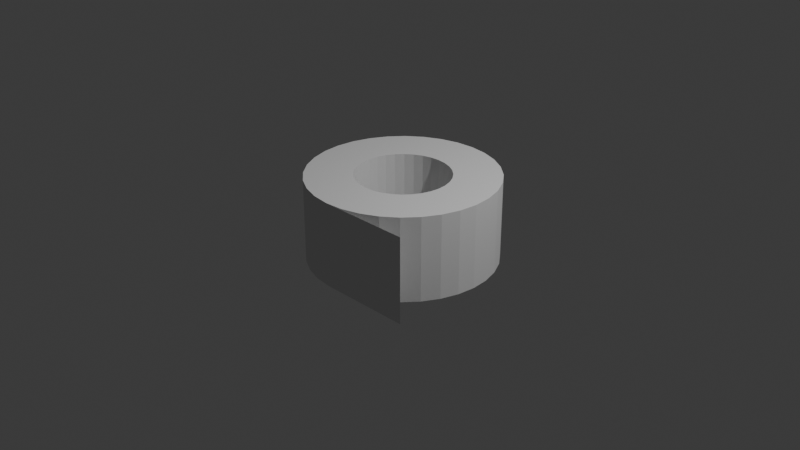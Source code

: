 # Source: tape_roll.blend  (saved by Blender 5.0.119; exported with 4.5.12 LTS)
import bpy
from mathutils import Matrix  # noqa: F401  (used for matrix-valued properties, if any)

bpy.ops.wm.read_factory_settings(use_empty=True)
scene = bpy.context.scene
scene.name = 'Scene'

# ---- collections
col_collection = bpy.data.collections.new('Collection'); scene.collection.children.link(col_collection)

# ---- world
world_world = bpy.data.worlds.new('World'); scene.world = world_world
world_world.use_nodes = True; world_world.node_tree.nodes.clear()
_N = world_world.node_tree.nodes; _L = world_world.node_tree.links
n0 = _N.new('ShaderNodeOutputWorld'); n0.name = 'World Output'; n0.location = (200, 100)
n1 = _N.new('ShaderNodeBackground'); n1.name = 'Background'; n1.location = (-200, 100)
n1.inputs[0].default_value = (0.05088, 0.05088, 0.05088, 1.0)
_L.new(n1.outputs[0], n0.inputs[0])
n0.is_active_output = True
world_world.color = (0.05088, 0.05088, 0.05088)
world_world.sun_shadow_jitter_overblur = 0.0

# ---- cameras
cam_camera = bpy.data.cameras.new('Camera')
cam_camera.clip_end = 100.0
cam_camera.ortho_scale = 7.314

# ---- lights
light_light = bpy.data.lights.new('Light', 'POINT')
light_light.energy = 1000.0
light_light.shadow_soft_size = 0.1

# ---- meshes
me_cylinder = bpy.data.meshes.new('Cylinder')
me_cylinder.from_pydata([(0.0, 1.0, -0.4486), (0.0, 1.0, 0.4486), (0.1951, 0.9808, -0.4486), (0.1951, 0.9808, 0.4486), (0.3827, 0.9239, -0.4486), (0.3827, 0.9239, 0.4486), (0.5556, 0.8315, -0.4486), (0.5556, 0.8315, 0.4486), (0.7071, 0.7071, -0.4486), (0.7071, 0.7071, 0.4486), (0.8315, 0.5556, -0.4486), (0.8315, 0.5556, 0.4486), (0.9239, 0.3827, -0.4486), (0.9239, 0.3827, 0.4486), (0.9808, 0.1951, -0.4486), (0.9808, 0.1951, 0.4486), (1.0, 0.0, -0.4486), (1.0, 0.0, 0.4486), (0.9808, -0.1951, -0.4486), (0.9808, -0.1951, 0.4486), (0.9239, -0.3827, -0.4486), (0.9239, -0.3827, 0.4486), (0.8315, -0.5556, -0.4486), (0.8315, -0.5556, 0.4486), (0.7071, -0.7071, -0.4486), (0.7071, -0.7071, 0.4486), (0.5556, -0.8315, -0.4486), (0.5556, -0.8315, 0.4486), (0.3827, -0.9239, -0.4486), (0.3827, -0.9239, 0.4486), (0.1951, -0.9808, -0.4486), (0.1951, -0.9808, 0.4486), (0.0, -1.0, -0.4486), (0.0, -1.0, 0.4486), (-0.1951, -0.9808, -0.4486), (-0.1951, -0.9808, 0.4486), (-0.3827, -0.9239, -0.4486), (-0.3827, -0.9239, 0.4486), (-0.5556, -0.8315, -0.4486), (-0.5556, -0.8315, 0.4486), (-0.7071, -0.7071, -0.4486), (-0.7071, -0.7071, 0.4486), (-0.8315, -0.5556, -0.4486), (-0.8315, -0.5556, 0.4486), (-0.9239, -0.3827, -0.4486), (-0.9239, -0.3827, 0.4486), (-0.9808, -0.1951, -0.4486), (-0.9808, -0.1951, 0.4486), (-1.0, 0.0, -0.4486), (-1.0, 0.0, 0.4486), (-0.9808, 0.1951, -0.4486), (-0.9808, 0.1951, 0.4486), (-0.9239, 0.3827, -0.4486), (-0.9239, 0.3827, 0.4486), (-0.8315, 0.5556, -0.4486), (-0.8315, 0.5556, 0.4486), (-0.7071, 0.7071, -0.4486), (-0.7071, 0.7071, 0.4486), (-0.5556, 0.8315, -0.4486), (-0.5556, 0.8315, 0.4486), (-0.3827, 0.9239, -0.4486), (-0.3827, 0.9239, 0.4486), (-0.1951, 0.9808, -0.4486), (-0.1951, 0.9808, 0.4486), (-0.5, 0.0, 0.4486), (-0.4619, -0.1913, 0.4486), (-0.4904, -0.09755, 0.4486), (-0.4904, 0.09755, 0.4486), (-0.3536, -0.3536, 0.4486), (-0.4157, -0.2778, 0.4486), (-0.4157, 0.2778, 0.4486), (-0.4619, 0.1913, 0.4486), (-0.2778, -0.4157, 0.4486), (-0.2778, 0.4157, 0.4486), (-0.09755, 0.4904, 0.4486), (0.1913, 0.4619, 0.4486), (0.09755, 0.4904, 0.4486), (0.0, 0.5, 0.4486), (-0.1913, -0.4619, 0.4486), (-0.1913, 0.4619, 0.4486), (-0.3536, 0.3536, 0.4486), (-0.09755, -0.4904, 0.4486), (0.09755, -0.4904, 0.4486), (0.0, -0.5, 0.4486), (0.2778, -0.4157, 0.4486), (0.2778, 0.4157, 0.4486), (0.1913, -0.4619, 0.4486), (0.3536, 0.3536, 0.4486), (0.4157, -0.2778, 0.4486), (0.4157, 0.2778, 0.4486), (0.5, 0.0, 0.4486), (0.4904, 0.09755, 0.4486), (0.4904, -0.09755, 0.4486), (0.4619, 0.1913, 0.4486), (0.4619, -0.1913, 0.4486), (0.3536, -0.3536, 0.4486), (-0.09755, 0.4904, -0.4486), (0.0, 0.5, -0.4486), (0.09755, 0.4904, -0.4486), (0.09755, -0.4904, -0.4486), (0.2778, -0.4157, -0.4486), (0.1913, -0.4619, -0.4486), (0.2778, 0.4157, -0.4486), (0.1913, 0.4619, -0.4486), (0.4157, -0.2778, -0.4486), (0.4157, 0.2778, -0.4486), (0.5, 0.0, -0.4486), (0.4904, 0.09755, -0.4486), (0.4904, -0.09755, -0.4486), (0.4619, 0.1913, -0.4486), (0.4619, -0.1913, -0.4486), (0.3536, 0.3536, -0.4486), (0.3536, -0.3536, -0.4486), (-0.5, 0.0, -0.4486), (-0.4619, -0.1913, -0.4486), (-0.4904, -0.09755, -0.4486), (-0.4904, 0.09755, -0.4486), (-0.4157, -0.2778, -0.4486), (-0.4157, 0.2778, -0.4486), (-0.3536, -0.3536, -0.4486), (-0.4619, 0.1913, -0.4486), (-0.1913, 0.4619, -0.4486), (-0.2778, -0.4157, -0.4486), (-0.2778, 0.4157, -0.4486), (0.0, -0.5, -0.4486), (-0.09755, -0.4904, -0.4486), (-0.1913, -0.4619, -0.4486), (-0.3536, 0.3536, -0.4486), (-0.2778, -0.4157, 0.3032), (-0.09755, -0.4904, 0.3032), (-0.1913, -0.4619, 0.3032), (0.4157, -0.2778, 0.3032), (0.4904, -0.09755, 0.3032), (0.4619, -0.1913, 0.3032), (0.09755, 0.4904, 0.3032), (0.1913, 0.4619, 0.3032), (0.2778, 0.4157, 0.3032), (-0.4904, 0.09755, 0.3032), (-0.4619, 0.1913, 0.3032), (-0.4157, 0.2778, 0.3032), (-0.4619, -0.1913, 0.3032), (-0.4157, -0.2778, 0.3032), (-0.3536, -0.3536, 0.3032), (0.09755, -0.4904, 0.3032), (0.0, -0.5, 0.3032), (0.1913, -0.4619, 0.3032), (0.3536, -0.3536, 0.3032), (0.2778, -0.4157, 0.3032), (0.5, 0.0, 0.3032), (0.4904, 0.09755, 0.3032), (-0.5, 0.0, 0.3032), (-0.4904, -0.09755, 0.3032), (-0.2778, 0.4157, 0.3032), (-0.3536, 0.3536, 0.3032), (0.0, 0.5, 0.3032), (-0.09755, 0.4904, 0.3032), (0.3536, 0.3536, 0.3032), (0.4619, 0.1913, 0.3032), (0.4157, 0.2778, 0.3032), (-0.1913, 0.4619, 0.3032), (-0.5, 0.0, -0.3032), (-0.4619, 0.1913, -0.3032), (-0.4904, 0.09755, -0.3032), (0.0, 0.5, -0.3032), (0.1913, 0.4619, -0.3032), (0.09755, 0.4904, -0.3032), (0.4619, -0.1913, -0.3032), (0.4904, -0.09755, -0.3032), (0.5, 0.0, -0.3032), (-0.1913, -0.4619, -0.3032), (-0.09755, -0.4904, -0.3032), (0.0, -0.5, -0.3032), (-0.4619, -0.1913, -0.3032), (-0.4904, -0.09755, -0.3032), (-0.4157, -0.2778, -0.3032), (-0.3536, 0.3536, -0.3032), (-0.4157, 0.2778, -0.3032), (-0.09755, 0.4904, -0.3032), (-0.1913, 0.4619, -0.3032), (0.2778, 0.4157, -0.3032), (0.4157, 0.2778, -0.3032), (0.3536, 0.3536, -0.3032), (-0.2778, 0.4157, -0.3032), (-0.2778, -0.4157, -0.3032), (-0.3536, -0.3536, -0.3032), (0.1913, -0.4619, -0.3032), (0.09755, -0.4904, -0.3032), (0.3536, -0.3536, -0.3032), (0.4157, -0.2778, -0.3032), (0.4904, 0.09755, -0.3032), (0.4619, 0.1913, -0.3032), (0.2778, -0.4157, -0.3032), (0.1951, -0.9808, -0.4486), (0.1951, -0.9808, 0.4486), (0.9959, -0.9804, -0.4486), (0.9959, -0.9804, 0.4486)], [(30, 192), (31, 193)], [(0, 1, 3, 2), (2, 3, 5, 4), (4, 5, 7, 6), (6, 7, 9, 8), (8, 9, 11, 10), (10, 11, 13, 12), (12, 13, 15, 14), (14, 15, 17, 16), (16, 17, 19, 18), (18, 19, 21, 20), (20, 21, 23, 22), (22, 23, 25, 24), (24, 25, 27, 26), (26, 27, 29, 28), (28, 29, 31, 30), (30, 31, 33, 32), (32, 33, 35, 34), (34, 35, 37, 36), (36, 37, 39, 38), (38, 39, 41, 40), (40, 41, 43, 42), (42, 43, 45, 44), (44, 45, 47, 46), (46, 47, 49, 48), (48, 49, 51, 50), (50, 51, 53, 52), (52, 53, 55, 54), (54, 55, 57, 56), (56, 57, 59, 58), (58, 59, 61, 60), (60, 61, 63, 62), (62, 63, 1, 0), (62, 0, 2, 4, 6, 8, 10, 12, 14, 16, 18, 20, 22, 24, 26, 28, 30, 32, 34, 36, 38, 40, 42, 44, 46, 115, 114, 117, 119, 122, 126, 125, 124, 99, 101, 100, 112, 104, 110, 108, 106, 107, 109, 105, 111, 102, 103, 98, 97, 96), (115, 46, 48, 50, 52, 54, 56, 58, 60, 62, 96, 121, 123, 127, 118, 120, 116, 113), (163, 97, 98, 165), (165, 134, 154, 163), (134, 76, 77, 154), (165, 98, 103, 164), (164, 135, 134, 165), (135, 75, 76, 134), (164, 103, 102, 179), (179, 136, 135, 164), (136, 85, 75, 135), (179, 102, 111, 181), (181, 156, 136, 179), (156, 87, 85, 136), (111, 105, 180, 181), (158, 156, 181, 180), (89, 87, 156, 158), (105, 109, 190, 180), (157, 158, 180, 190), (93, 89, 158, 157), (109, 107, 189, 190), (149, 157, 190, 189), (91, 93, 157, 149), (107, 106, 168, 189), (148, 149, 189, 168), (90, 91, 149, 148), (106, 108, 167, 168), (132, 148, 168, 167), (92, 90, 148, 132), (108, 110, 166, 167), (133, 132, 167, 166), (94, 92, 132, 133), (110, 104, 188, 166), (131, 133, 166, 188), (88, 94, 133, 131), (104, 112, 187, 188), (146, 131, 188, 187), (95, 88, 131, 146), (112, 100, 191, 187), (147, 146, 187, 191), (84, 95, 146, 147), (100, 101, 185, 191), (145, 147, 191, 185), (86, 84, 147, 145), (101, 99, 186, 185), (143, 145, 185, 186), (82, 86, 145, 143), (99, 124, 171, 186), (144, 143, 186, 171), (83, 82, 143, 144), (124, 125, 170, 171), (129, 144, 171, 170), (81, 83, 144, 129), (125, 126, 169, 170), (130, 129, 170, 169), (78, 81, 129, 130), (126, 122, 183, 169), (128, 130, 169, 183), (72, 78, 130, 128), (122, 119, 184, 183), (142, 128, 183, 184), (68, 72, 128, 142), (184, 119, 117, 174), (174, 141, 142, 184), (141, 69, 68, 142), (174, 117, 114, 172), (172, 140, 141, 174), (140, 65, 69, 141), (172, 114, 115, 173), (173, 151, 140, 172), (151, 66, 65, 140), (173, 115, 113, 160), (160, 150, 151, 173), (150, 64, 66, 151), (160, 113, 116, 162), (162, 137, 150, 160), (137, 67, 64, 150), (162, 116, 120, 161), (161, 138, 137, 162), (138, 71, 67, 137), (161, 120, 118, 176), (176, 139, 138, 161), (139, 70, 71, 138), (176, 118, 127, 175), (175, 153, 139, 176), (153, 80, 70, 139), (175, 127, 123, 182), (182, 152, 153, 175), (152, 73, 80, 153), (182, 123, 121, 178), (178, 159, 152, 182), (159, 79, 73, 152), (178, 121, 96, 177), (177, 155, 159, 178), (155, 74, 79, 159), (177, 96, 97, 163), (163, 154, 155, 177), (154, 77, 74, 155), (82, 83, 33, 31), (94, 88, 23, 21), (87, 89, 11, 9), (23, 88, 95, 25), (27, 84, 86, 29), (59, 57, 80, 73), (79, 74, 63, 61), (77, 76, 3, 1), (15, 91, 90, 17), (43, 69, 65, 45), (70, 80, 57, 55), (95, 84, 27, 25), (71, 70, 55, 53), (93, 91, 15, 13), (64, 67, 51, 49), (45, 65, 66, 47), (85, 87, 9, 7), (78, 72, 39, 37), (63, 74, 77, 1), (35, 33, 83, 81), (3, 76, 75, 5), (67, 71, 53, 51), (90, 92, 19, 17), (7, 5, 75, 85), (72, 68, 41, 39), (41, 68, 69, 43), (73, 79, 61, 59), (81, 78, 37, 35), (29, 86, 82, 31), (66, 64, 49, 47), (92, 94, 21, 19), (89, 93, 13, 11), (33, 32, 194, 195)])
_uv = me_cylinder.uv_layers.new(name='UVMap')
_uv.uv.foreach_set('vector', [1.0, 0.5, 1.0, 1.0, 0.9688, 1.0, 0.9688, 0.5, 0.9688, 0.5, 0.9688, 1.0, 0.9375, 1.0, 0.9375, 0.5, 0.9375, 0.5, 0.9375, 1.0, 0.9062, 1.0, 0.9062, 0.5, 0.9062, 0.5, 0.9062, 1.0, 0.875, 1.0, 0.875, 0.5, 0.875, 0.5, 0.875, 1.0, 0.8438, 1.0, 0.8438, 0.5, 0.8438, 0.5, 0.8438, 1.0, 0.8125, 1.0, 0.8125, 0.5, 0.8125, 0.5, 0.8125, 1.0, 0.7812, 1.0, 0.7812, 0.5, 0.7812, 0.5, 0.7812, 1.0, 0.75, 1.0, 0.75, 0.5, 0.75, 0.5, 0.75, 1.0, 0.7188, 1.0, 0.7188, 0.5, 0.7188, 0.5, 0.7188, 1.0, 0.6875, 1.0, 0.6875, 0.5, 0.6875, 0.5, 0.6875, 1.0, 0.6562, 1.0, 0.6562, 0.5, 0.6562, 0.5, 0.6562, 1.0, 0.625, 1.0, 0.625, 0.5, 0.625, 0.5, 0.625, 1.0, 0.5938, 1.0, 0.5938, 0.5, 0.5938, 0.5, 0.5938, 1.0, 0.5625, 1.0, 0.5625, 0.5, 0.5625, 0.5, 0.5625, 1.0, 0.5312, 1.0, 0.5312, 0.5, 0.5312, 0.5, 0.5312, 1.0, 0.5, 1.0, 0.5, 0.5, 0.5, 0.5, 0.5, 1.0, 0.4688, 1.0, 0.4688, 0.5, 0.4688, 0.5, 0.4688, 1.0, 0.4375, 1.0, 0.4375, 0.5, 0.4375, 0.5, 0.4375, 1.0, 0.4062, 1.0, 0.4062, 0.5, 0.4062, 0.5, 0.4062, 1.0, 0.375, 1.0, 0.375, 0.5, 0.375, 0.5, 0.375, 1.0, 0.3438, 1.0, 0.3438, 0.5, 0.3438, 0.5, 0.3438, 1.0, 0.3125, 1.0, 0.3125, 0.5, 0.3125, 0.5, 0.3125, 1.0, 0.2812, 1.0, 0.2812, 0.5, 0.2812, 0.5, 0.2812, 1.0, 0.25, 1.0, 0.25, 0.5, 0.25, 0.5, 0.25, 1.0, 0.2188, 1.0, 0.2188, 0.5, 0.2188, 0.5, 0.2188, 1.0, 0.1875, 1.0, 0.1875, 0.5, 0.1875, 0.5, 0.1875, 1.0, 0.1562, 1.0, 0.1562, 0.5, 0.1562, 0.5, 0.1562, 1.0, 0.125, 1.0, 0.125, 0.5, 0.125, 0.5, 0.125, 1.0, 0.09375, 1.0, 0.09375, 0.5, 0.09375, 0.5, 0.09375, 1.0, 0.0625, 1.0, 0.0625, 0.5, 0.0625, 0.5, 0.0625, 1.0, 0.03125, 1.0, 0.03125, 0.5, 0.03125, 0.5, 0.03125, 1.0, 0.0, 1.0, 0.0, 0.5, 0.7032, 0.4854, 0.75, 0.49, 0.7968, 0.4854, 0.8418, 0.4717, 0.8833, 0.4496, 0.9197, 0.4197, 0.9496, 0.3833, 0.9717, 0.3418, 0.9854, 0.2968, 0.99, 0.25, 0.9854, 0.2032, 0.9717, 0.1582, 0.9496, 0.1167, 0.9197, 0.08029, 0.8833, 0.05045, 0.8418, 0.02827, 0.7968, 0.01461, 0.75, 0.01, 0.7032, 0.01461, 0.6582, 0.02827, 0.6167, 0.05045, 0.5803, 0.08029, 0.5504, 0.1167, 0.5283, 0.1582, 0.5146, 0.2032, 0.6323, 0.2266, 0.6391, 0.2041, 0.6502, 0.1833, 0.6651, 0.1651, 0.6833, 0.1502, 0.7041, 0.1391, 0.7266, 0.1323, 0.75, 0.13, 0.7734, 0.1323, 0.7959, 0.1391, 0.8167, 0.1502, 0.8349, 0.1651, 0.8498, 0.1833, 0.8609, 0.2041, 0.8677, 0.2266, 0.87, 0.25, 0.8677, 0.2734, 0.8609, 0.2959, 0.8498, 0.3167, 0.8349, 0.3349, 0.8167, 0.3498, 0.7959, 0.3609, 0.7734, 0.3677, 0.75, 0.37, 0.7266, 0.3677, 0.6323, 0.2266, 0.5146, 0.2032, 0.51, 0.25, 0.5146, 0.2968, 0.5283, 0.3418, 0.5504, 0.3833, 0.5803, 0.4197, 0.6167, 0.4496, 0.6582, 0.4717, 0.7032, 0.4854, 0.7266, 0.3677, 0.7041, 0.3609, 0.6833, 0.3498, 0.6651, 0.3349, 0.6502, 0.3167, 0.6391, 0.2959, 0.6323, 0.2734, 0.63, 0.25, 1.0, 0.6655, 1.0, 0.625, 0.9688, 0.625, 0.9688, 0.6655, 0.9688, 0.6655, 0.9688, 0.8345, 1.0, 0.8345, 1.0, 0.6655, 0.9688, 0.8345, 0.9688, 0.875, 1.0, 0.875, 1.0, 0.8345, 0.9688, 0.6655, 0.9688, 0.625, 0.9375, 0.625, 0.9375, 0.6655, 0.9375, 0.6655, 0.9375, 0.8345, 0.9688, 0.8345, 0.9688, 0.6655, 0.9375, 0.8345, 0.9375, 0.875, 0.9688, 0.875, 0.9688, 0.8345, 0.9375, 0.6655, 0.9375, 0.625, 0.9062, 0.625, 0.9062, 0.6655, 0.9062, 0.6655, 0.9062, 0.8345, 0.9375, 0.8345, 0.9375, 0.6655, 0.9062, 0.8345, 0.9062, 0.875, 0.9375, 0.875, 0.9375, 0.8345, 0.9062, 0.6655, 0.9062, 0.625, 0.875, 0.625, 0.875, 0.6655, 0.875, 0.6655, 0.875, 0.8345, 0.9062, 0.8345, 0.9062, 0.6655, 0.875, 0.8345, 0.875, 0.875, 0.9062, 0.875, 0.9062, 0.8345, 0.875, 0.625, 0.8438, 0.625, 0.8438, 0.6655, 0.875, 0.6655, 0.8438, 0.8345, 0.875, 0.8345, 0.875, 0.6655, 0.8438, 0.6655, 0.8438, 0.875, 0.875, 0.875, 0.875, 0.8345, 0.8438, 0.8345, 0.8438, 0.625, 0.8125, 0.625, 0.8125, 0.6655, 0.8438, 0.6655, 0.8125, 0.8345, 0.8438, 0.8345, 0.8438, 0.6655, 0.8125, 0.6655, 0.8125, 0.875, 0.8438, 0.875, 0.8438, 0.8345, 0.8125, 0.8345, 0.8125, 0.625, 0.7812, 0.625, 0.7812, 0.6655, 0.8125, 0.6655, 0.7812, 0.8345, 0.8125, 0.8345, 0.8125, 0.6655, 0.7812, 0.6655, 0.7812, 0.875, 0.8125, 0.875, 0.8125, 0.8345, 0.7812, 0.8345, 0.7812, 0.625, 0.75, 0.625, 0.75, 0.6655, 0.7812, 0.6655, 0.75, 0.8345, 0.7812, 0.8345, 0.7812, 0.6655, 0.75, 0.6655, 0.75, 0.875, 0.7812, 0.875, 0.7812, 0.8345, 0.75, 0.8345, 0.75, 0.625, 0.7188, 0.625, 0.7188, 0.6655, 0.75, 0.6655, 0.7188, 0.8345, 0.75, 0.8345, 0.75, 0.6655, 0.7188, 0.6655, 0.7188, 0.875, 0.75, 0.875, 0.75, 0.8345, 0.7188, 0.8345, 0.7188, 0.625, 0.6875, 0.625, 0.6875, 0.6655, 0.7188, 0.6655, 0.6875, 0.8345, 0.7188, 0.8345, 0.7188, 0.6655, 0.6875, 0.6655, 0.6875, 0.875, 0.7188, 0.875, 0.7188, 0.8345, 0.6875, 0.8345, 0.6875, 0.625, 0.6562, 0.625, 0.6562, 0.6655, 0.6875, 0.6655, 0.6562, 0.8345, 0.6875, 0.8345, 0.6875, 0.6655, 0.6562, 0.6655, 0.6562, 0.875, 0.6875, 0.875, 0.6875, 0.8345, 0.6562, 0.8345, 0.6562, 0.625, 0.625, 0.625, 0.625, 0.6655, 0.6562, 0.6655, 0.625, 0.8345, 0.6562, 0.8345, 0.6562, 0.6655, 0.625, 0.6655, 0.625, 0.875, 0.6562, 0.875, 0.6562, 0.8345, 0.625, 0.8345, 0.625, 0.625, 0.5938, 0.625, 0.5938, 0.6655, 0.625, 0.6655, 0.5938, 0.8345, 0.625, 0.8345, 0.625, 0.6655, 0.5938, 0.6655, 0.5938, 0.875, 0.625, 0.875, 0.625, 0.8345, 0.5938, 0.8345, 0.5938, 0.625, 0.5625, 0.625, 0.5625, 0.6655, 0.5938, 0.6655, 0.5625, 0.8345, 0.5938, 0.8345, 0.5938, 0.6655, 0.5625, 0.6655, 0.5625, 0.875, 0.5938, 0.875, 0.5938, 0.8345, 0.5625, 0.8345, 0.5625, 0.625, 0.5312, 0.625, 0.5312, 0.6655, 0.5625, 0.6655, 0.5312, 0.8345, 0.5625, 0.8345, 0.5625, 0.6655, 0.5312, 0.6655, 0.5312, 0.875, 0.5625, 0.875, 0.5625, 0.8345, 0.5312, 0.8345, 0.5312, 0.625, 0.5, 0.625, 0.5, 0.6655, 0.5312, 0.6655, 0.5, 0.8345, 0.5312, 0.8345, 0.5312, 0.6655, 0.5, 0.6655, 0.5, 0.875, 0.5312, 0.875, 0.5312, 0.8345, 0.5, 0.8345, 0.5, 0.625, 0.4688, 0.625, 0.4688, 0.6655, 0.5, 0.6655, 0.4688, 0.8345, 0.5, 0.8345, 0.5, 0.6655, 0.4688, 0.6655, 0.4688, 0.875, 0.5, 0.875, 0.5, 0.8345, 0.4688, 0.8345, 0.4688, 0.625, 0.4375, 0.625, 0.4375, 0.6655, 0.4688, 0.6655, 0.4375, 0.8345, 0.4688, 0.8345, 0.4688, 0.6655, 0.4375, 0.6655, 0.4375, 0.875, 0.4688, 0.875, 0.4688, 0.8345, 0.4375, 0.8345, 0.4375, 0.625, 0.4062, 0.625, 0.4062, 0.6655, 0.4375, 0.6655, 0.4062, 0.8345, 0.4375, 0.8345, 0.4375, 0.6655, 0.4062, 0.6655, 0.4062, 0.875, 0.4375, 0.875, 0.4375, 0.8345, 0.4062, 0.8345, 0.4062, 0.625, 0.375, 0.625, 0.375, 0.6655, 0.4062, 0.6655, 0.375, 0.8345, 0.4062, 0.8345, 0.4062, 0.6655, 0.375, 0.6655, 0.375, 0.875, 0.4062, 0.875, 0.4062, 0.8345, 0.375, 0.8345, 0.375, 0.6655, 0.375, 0.625, 0.3438, 0.625, 0.3438, 0.6655, 0.3438, 0.6655, 0.3438, 0.8345, 0.375, 0.8345, 0.375, 0.6655, 0.3438, 0.8345, 0.3438, 0.875, 0.375, 0.875, 0.375, 0.8345, 0.3438, 0.6655, 0.3438, 0.625, 0.3125, 0.625, 0.3125, 0.6655, 0.3125, 0.6655, 0.3125, 0.8345, 0.3438, 0.8345, 0.3438, 0.6655, 0.3125, 0.8345, 0.3125, 0.875, 0.3438, 0.875, 0.3438, 0.8345, 0.3125, 0.6655, 0.3125, 0.625, 0.2812, 0.625, 0.2812, 0.6655, 0.2812, 0.6655, 0.2812, 0.8345, 0.3125, 0.8345, 0.3125, 0.6655, 0.2812, 0.8345, 0.2812, 0.875, 0.3125, 0.875, 0.3125, 0.8345, 0.2812, 0.6655, 0.2812, 0.625, 0.25, 0.625, 0.25, 0.6655, 0.25, 0.6655, 0.25, 0.8345, 0.2812, 0.8345, 0.2812, 0.6655, 0.25, 0.8345, 0.25, 0.875, 0.2812, 0.875, 0.2812, 0.8345, 0.25, 0.6655, 0.25, 0.625, 0.2188, 0.625, 0.2188, 0.6655, 0.2188, 0.6655, 0.2188, 0.8345, 0.25, 0.8345, 0.25, 0.6655, 0.2188, 0.8345, 0.2188, 0.875, 0.25, 0.875, 0.25, 0.8345, 0.2188, 0.6655, 0.2188, 0.625, 0.1875, 0.625, 0.1875, 0.6655, 0.1875, 0.6655, 0.1875, 0.8345, 0.2188, 0.8345, 0.2188, 0.6655, 0.1875, 0.8345, 0.1875, 0.875, 0.2188, 0.875, 0.2188, 0.8345, 0.1875, 0.6655, 0.1875, 0.625, 0.1562, 0.625, 0.1562, 0.6655, 0.1562, 0.6655, 0.1562, 0.8345, 0.1875, 0.8345, 0.1875, 0.6655, 0.1562, 0.8345, 0.1562, 0.875, 0.1875, 0.875, 0.1875, 0.8345, 0.1562, 0.6655, 0.1562, 0.625, 0.125, 0.625, 0.125, 0.6655, 0.125, 0.6655, 0.125, 0.8345, 0.1562, 0.8345, 0.1562, 0.6655, 0.125, 0.8345, 0.125, 0.875, 0.1562, 0.875, 0.1562, 0.8345, 0.125, 0.6655, 0.125, 0.625, 0.09375, 0.625, 0.09375, 0.6655, 0.09375, 0.6655, 0.09375, 0.8345, 0.125, 0.8345, 0.125, 0.6655, 0.09375, 0.8345, 0.09375, 0.875, 0.125, 0.875, 0.125, 0.8345, 0.09375, 0.6655, 0.09375, 0.625, 0.0625, 0.625, 0.0625, 0.6655, 0.0625, 0.6655, 0.0625, 0.8345, 0.09375, 0.8345, 0.09375, 0.6655, 0.0625, 0.8345, 0.0625, 0.875, 0.09375, 0.875, 0.09375, 0.8345, 0.0625, 0.6655, 0.0625, 0.625, 0.03125, 0.625, 0.03125, 0.6655, 0.03125, 0.6655, 0.03125, 0.8345, 0.0625, 0.8345, 0.0625, 0.6655, 0.03125, 0.8345, 0.03125, 0.875, 0.0625, 0.875, 0.0625, 0.8345, 0.03125, 0.6655, 0.03125, 0.625, 0.0, 0.625, 0.0, 0.6655, 0.0, 0.6655, 0.0, 0.8345, 0.03125, 0.8345, 0.03125, 0.6655, 0.0, 0.8345, 0.0, 0.875, 0.03125, 0.875, 0.03125, 0.8345, 0.2734, 0.1323, 0.25, 0.13, 0.25, 0.01, 0.2968, 0.01461, 0.3609, 0.2041, 0.3498, 0.1833, 0.4496, 0.1167, 0.4717, 0.1582, 0.3349, 0.3349, 0.3498, 0.3167, 0.4496, 0.3833, 0.4197, 0.4197, 0.4496, 0.1167, 0.3498, 0.1833, 0.3349, 0.1651, 0.4197, 0.08029, 0.3833, 0.05045, 0.3167, 0.1502, 0.2959, 0.1391, 0.3418, 0.02827, 0.1167, 0.4496, 0.08029, 0.4197, 0.1651, 0.3349, 0.1833, 0.3498, 0.2041, 0.3609, 0.2266, 0.3677, 0.2032, 0.4854, 0.1582, 0.4717, 0.25, 0.37, 0.2734, 0.3677, 0.2968, 0.4854, 0.25, 0.49, 0.4854, 0.2968, 0.3677, 0.2734, 0.37, 0.25, 0.49, 0.25, 0.05045, 0.1167, 0.1502, 0.1833, 0.1391, 0.2041, 0.02827, 0.1582, 0.1502, 0.3167, 0.1651, 0.3349, 0.08029, 0.4197, 0.05045, 0.3833, 0.3349, 0.1651, 0.3167, 0.1502, 0.3833, 0.05045, 0.4197, 0.08029, 0.1391, 0.2959, 0.1502, 0.3167, 0.05045, 0.3833, 0.02827, 0.3418, 0.3609, 0.2959, 0.3677, 0.2734, 0.4854, 0.2968, 0.4717, 0.3418, 0.13, 0.25, 0.1323, 0.2734, 0.01461, 0.2968, 0.01, 0.25, 0.02827, 0.1582, 0.1391, 0.2041, 0.1323, 0.2266, 0.01461, 0.2032, 0.3167, 0.3498, 0.3349, 0.3349, 0.4197, 0.4197, 0.3833, 0.4496, 0.2041, 0.1391, 0.1833, 0.1502, 0.1167, 0.05045, 0.1582, 0.02827, 0.2032, 0.4854, 0.2266, 0.3677, 0.25, 0.37, 0.25, 0.49, 0.2032, 0.01461, 0.25, 0.01, 0.25, 0.13, 0.2266, 0.1323, 0.2968, 0.4854, 0.2734, 0.3677, 0.2959, 0.3609, 0.3418, 0.4717, 0.1323, 0.2734, 0.1391, 0.2959, 0.02827, 0.3418, 0.01461, 0.2968, 0.37, 0.25, 0.3677, 0.2266, 0.4854, 0.2032, 0.49, 0.25, 0.3833, 0.4496, 0.3418, 0.4717, 0.2959, 0.3609, 0.3167, 0.3498, 0.1833, 0.1502, 0.1651, 0.1651, 0.08029, 0.08029, 0.1167, 0.05045, 0.08029, 0.08029, 0.1651, 0.1651, 0.1502, 0.1833, 0.05045, 0.1167, 0.1833, 0.3498, 0.2041, 0.3609, 0.1582, 0.4717, 0.1167, 0.4496, 0.2266, 0.1323, 0.2041, 0.1391, 0.1582, 0.02827, 0.2032, 0.01461, 0.3418, 0.02827, 0.2959, 0.1391, 0.2734, 0.1323, 0.2968, 0.01461, 0.1323, 0.2266, 0.13, 0.25, 0.01, 0.25, 0.01461, 0.2032, 0.3677, 0.2266, 0.3609, 0.2041, 0.4717, 0.1582, 0.4854, 0.2032, 0.3498, 0.3167, 0.3609, 0.2959, 0.4717, 0.3418, 0.4496, 0.3833, 0.5, 1.0, 0.5, 0.5, 0.5, 0.5, 0.5, 1.0])
me_cylinder.update()

# ---- objects
ob_light = bpy.data.objects.new('Light', light_light)
ob_camera = bpy.data.objects.new('Camera', cam_camera)
ob_roll = bpy.data.objects.new('Roll', me_cylinder)

# ---- transforms, parenting, visibility, modifiers, constraints
ob_light.location = (4.076, 1.005, 5.904)
ob_light.rotation_euler = (0.6503, 0.05522, 1.866)
ob_light.lock_rotations_4d = False
ob_light.empty_display_type = 'ARROWS'
ob_light.color = (0.0, 0.0, 0.0, 0.0)
ob_light.lineart.crease_threshold = 0.0
ob_camera.location = (7.359, -6.926, 4.958)
ob_camera.rotation_euler = (1.109, 0.0, 0.8149)
ob_camera.lock_rotations_4d = False
ob_camera.empty_display_type = 'ARROWS'
ob_camera.color = (0.0, 0.0, 0.0, 0.0)
ob_camera.display_type = 'WIRE'
ob_camera.lineart.crease_threshold = 0.0
ob_roll.location = (0.002802, 0.05135, 0.03652)

# ---- collection membership
col_collection.objects.link(ob_light)
col_collection.objects.link(ob_camera)
col_collection.objects.link(ob_roll)

# ---- scene / render settings (as saved in the file)
scene.camera = ob_camera
scene.frame_start = 1; scene.frame_end = 250; scene.frame_set(21)
scene.render.engine = 'BLENDER_EEVEE_NEXT'
scene.render.bake_bias = 0.0
scene.render.bake_samples = 0
scene.cycles.sampling_pattern = 'TABULATED_SOBOL'
scene.eevee.use_volume_custom_range = False
bpy.context.view_layer.update()
